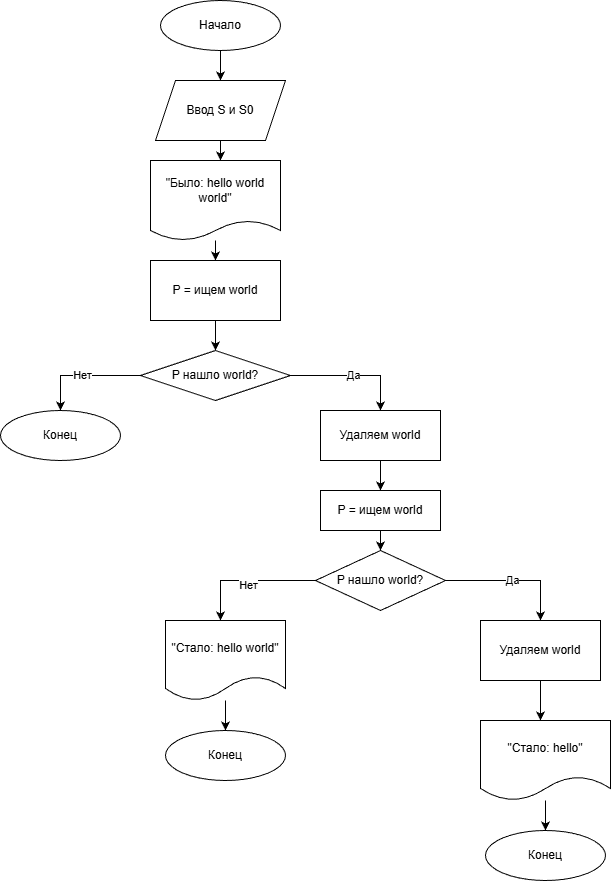

The diagram above was exported from draw.io. Its source (the exported page's mxGraphModel, read from the mxfile embedded in the PNG):
<mxGraphModel dx="1426" dy="777" grid="1" gridSize="10" guides="1" tooltips="1" connect="1" arrows="1" fold="1" page="1" pageScale="1" pageWidth="827" pageHeight="1169" math="0" shadow="0">
  <root>
    <mxCell id="0" />
    <mxCell id="1" parent="0" />
    <mxCell id="DWOi4drmjopMgbT_bo1T-4" edge="1" parent="1" source="DWOi4drmjopMgbT_bo1T-1" style="edgeStyle=orthogonalEdgeStyle;rounded=0;orthogonalLoop=1;jettySize=auto;html=1;" target="DWOi4drmjopMgbT_bo1T-2">
      <mxGeometry relative="1" as="geometry" />
    </mxCell>
    <mxCell id="DWOi4drmjopMgbT_bo1T-1" parent="1" style="ellipse;whiteSpace=wrap;html=1;" value="Начало" vertex="1">
      <mxGeometry height="50" width="120" x="340" y="40" as="geometry" />
    </mxCell>
    <mxCell id="DWOi4drmjopMgbT_bo1T-5" edge="1" parent="1" source="DWOi4drmjopMgbT_bo1T-2" style="edgeStyle=orthogonalEdgeStyle;rounded=0;orthogonalLoop=1;jettySize=auto;html=1;">
      <mxGeometry relative="1" as="geometry">
        <mxPoint x="400" y="200" as="targetPoint" />
      </mxGeometry>
    </mxCell>
    <mxCell id="DWOi4drmjopMgbT_bo1T-2" parent="1" style="shape=parallelogram;perimeter=parallelogramPerimeter;whiteSpace=wrap;html=1;fixedSize=1;" value="Ввод S и S0" vertex="1">
      <mxGeometry height="60" width="130" x="335" y="120" as="geometry" />
    </mxCell>
    <mxCell id="DWOi4drmjopMgbT_bo1T-9" edge="1" parent="1" source="DWOi4drmjopMgbT_bo1T-6" style="edgeStyle=orthogonalEdgeStyle;rounded=0;orthogonalLoop=1;jettySize=auto;html=1;entryX=0.5;entryY=0;entryDx=0;entryDy=0;" target="DWOi4drmjopMgbT_bo1T-8">
      <mxGeometry relative="1" as="geometry" />
    </mxCell>
    <mxCell id="DWOi4drmjopMgbT_bo1T-6" parent="1" style="shape=document;whiteSpace=wrap;html=1;boundedLbl=1;size=0.25;" value="&quot;Было: hello world world&quot;" vertex="1">
      <mxGeometry height="80" width="130" x="330" y="200" as="geometry" />
    </mxCell>
    <mxCell id="DWOi4drmjopMgbT_bo1T-10" edge="1" parent="1" source="DWOi4drmjopMgbT_bo1T-8" style="edgeStyle=orthogonalEdgeStyle;rounded=0;orthogonalLoop=1;jettySize=auto;html=1;">
      <mxGeometry relative="1" as="geometry">
        <mxPoint x="395" y="390" as="targetPoint" />
      </mxGeometry>
    </mxCell>
    <mxCell id="DWOi4drmjopMgbT_bo1T-8" parent="1" style="rounded=0;whiteSpace=wrap;html=1;" value="P = ищем world" vertex="1">
      <mxGeometry height="60" width="130" x="330" y="300" as="geometry" />
    </mxCell>
    <mxCell id="DWOi4drmjopMgbT_bo1T-12" edge="1" parent="1" source="DWOi4drmjopMgbT_bo1T-11" style="edgeStyle=orthogonalEdgeStyle;rounded=0;orthogonalLoop=1;jettySize=auto;html=1;" value="Нет">
      <mxGeometry relative="1" as="geometry">
        <mxPoint x="240" y="450" as="targetPoint" />
      </mxGeometry>
    </mxCell>
    <mxCell id="DWOi4drmjopMgbT_bo1T-16" edge="1" parent="1" source="DWOi4drmjopMgbT_bo1T-11" style="edgeStyle=orthogonalEdgeStyle;rounded=0;orthogonalLoop=1;jettySize=auto;html=1;" value="Да">
      <mxGeometry relative="1" as="geometry">
        <mxPoint x="560" y="450" as="targetPoint" />
      </mxGeometry>
    </mxCell>
    <mxCell id="DWOi4drmjopMgbT_bo1T-11" parent="1" style="rhombus;whiteSpace=wrap;html=1;" value="P нашло world?" vertex="1">
      <mxGeometry height="50" width="150" x="320" y="390" as="geometry" />
    </mxCell>
    <mxCell id="DWOi4drmjopMgbT_bo1T-14" parent="1" style="ellipse;whiteSpace=wrap;html=1;" value="Конец" vertex="1">
      <mxGeometry height="50" width="120" x="180" y="450" as="geometry" />
    </mxCell>
    <mxCell id="DWOi4drmjopMgbT_bo1T-18" edge="1" parent="1" source="DWOi4drmjopMgbT_bo1T-17" style="edgeStyle=orthogonalEdgeStyle;rounded=0;orthogonalLoop=1;jettySize=auto;html=1;">
      <mxGeometry relative="1" as="geometry">
        <mxPoint x="560" y="530" as="targetPoint" />
      </mxGeometry>
    </mxCell>
    <mxCell id="DWOi4drmjopMgbT_bo1T-17" parent="1" style="rounded=0;whiteSpace=wrap;html=1;" value="Удаляем world" vertex="1">
      <mxGeometry height="50" width="120" x="500" y="450" as="geometry" />
    </mxCell>
    <mxCell id="DWOi4drmjopMgbT_bo1T-22" edge="1" parent="1" source="DWOi4drmjopMgbT_bo1T-19" style="edgeStyle=orthogonalEdgeStyle;rounded=0;orthogonalLoop=1;jettySize=auto;html=1;entryX=0.5;entryY=0;entryDx=0;entryDy=0;" target="DWOi4drmjopMgbT_bo1T-20">
      <mxGeometry relative="1" as="geometry" />
    </mxCell>
    <mxCell id="DWOi4drmjopMgbT_bo1T-19" parent="1" style="rounded=0;whiteSpace=wrap;html=1;" value="P = ищем world" vertex="1">
      <mxGeometry height="40" width="120" x="500" y="530" as="geometry" />
    </mxCell>
    <mxCell id="DWOi4drmjopMgbT_bo1T-23" edge="1" parent="1" source="DWOi4drmjopMgbT_bo1T-20" style="edgeStyle=orthogonalEdgeStyle;rounded=0;orthogonalLoop=1;jettySize=auto;html=1;">
      <mxGeometry relative="1" as="geometry">
        <mxPoint x="400" y="660" as="targetPoint" />
      </mxGeometry>
    </mxCell>
    <mxCell id="DWOi4drmjopMgbT_bo1T-24" connectable="0" parent="DWOi4drmjopMgbT_bo1T-23" style="edgeLabel;html=1;align=center;verticalAlign=middle;resizable=0;points=[];" value="Нет" vertex="1">
      <mxGeometry relative="1" x="0.0074" y="4" as="geometry">
        <mxPoint as="offset" />
      </mxGeometry>
    </mxCell>
    <mxCell id="DWOi4drmjopMgbT_bo1T-28" edge="1" parent="1" source="DWOi4drmjopMgbT_bo1T-20" style="edgeStyle=orthogonalEdgeStyle;rounded=0;orthogonalLoop=1;jettySize=auto;html=1;">
      <mxGeometry relative="1" as="geometry">
        <mxPoint x="720" y="660" as="targetPoint" />
      </mxGeometry>
    </mxCell>
    <mxCell id="DWOi4drmjopMgbT_bo1T-29" connectable="0" parent="DWOi4drmjopMgbT_bo1T-28" style="edgeLabel;html=1;align=center;verticalAlign=middle;resizable=0;points=[];" value="Да" vertex="1">
      <mxGeometry relative="1" x="-0.0222" y="1" as="geometry">
        <mxPoint as="offset" />
      </mxGeometry>
    </mxCell>
    <mxCell id="DWOi4drmjopMgbT_bo1T-20" parent="1" style="rhombus;whiteSpace=wrap;html=1;" value="P нашло world?" vertex="1">
      <mxGeometry height="60" width="130" x="495" y="590" as="geometry" />
    </mxCell>
    <mxCell id="DWOi4drmjopMgbT_bo1T-26" edge="1" parent="1" source="DWOi4drmjopMgbT_bo1T-25" style="edgeStyle=orthogonalEdgeStyle;rounded=0;orthogonalLoop=1;jettySize=auto;html=1;">
      <mxGeometry relative="1" as="geometry">
        <mxPoint x="405" y="770" as="targetPoint" />
      </mxGeometry>
    </mxCell>
    <mxCell id="DWOi4drmjopMgbT_bo1T-25" parent="1" style="shape=document;whiteSpace=wrap;html=1;boundedLbl=1;" value="&quot;Стало: hello world&quot;" vertex="1">
      <mxGeometry height="80" width="120" x="345" y="660" as="geometry" />
    </mxCell>
    <mxCell id="DWOi4drmjopMgbT_bo1T-27" parent="1" style="ellipse;whiteSpace=wrap;html=1;" value="Конец" vertex="1">
      <mxGeometry height="50" width="120" x="345" y="770" as="geometry" />
    </mxCell>
    <mxCell id="DWOi4drmjopMgbT_bo1T-31" edge="1" parent="1" source="DWOi4drmjopMgbT_bo1T-30" style="edgeStyle=orthogonalEdgeStyle;rounded=0;orthogonalLoop=1;jettySize=auto;html=1;">
      <mxGeometry relative="1" as="geometry">
        <mxPoint x="720" y="760" as="targetPoint" />
      </mxGeometry>
    </mxCell>
    <mxCell id="DWOi4drmjopMgbT_bo1T-30" parent="1" style="rounded=0;whiteSpace=wrap;html=1;" value="Удаляем world" vertex="1">
      <mxGeometry height="60" width="120" x="660" y="660" as="geometry" />
    </mxCell>
    <mxCell id="DWOi4drmjopMgbT_bo1T-33" edge="1" parent="1" source="DWOi4drmjopMgbT_bo1T-32" style="edgeStyle=orthogonalEdgeStyle;rounded=0;orthogonalLoop=1;jettySize=auto;html=1;">
      <mxGeometry relative="1" as="geometry">
        <mxPoint x="725" y="870" as="targetPoint" />
      </mxGeometry>
    </mxCell>
    <mxCell id="DWOi4drmjopMgbT_bo1T-32" parent="1" style="shape=document;whiteSpace=wrap;html=1;boundedLbl=1;" value="&quot;Стало: hello&quot;" vertex="1">
      <mxGeometry height="80" width="130" x="660" y="760" as="geometry" />
    </mxCell>
    <mxCell id="DWOi4drmjopMgbT_bo1T-34" parent="1" style="ellipse;whiteSpace=wrap;html=1;" value="Конец" vertex="1">
      <mxGeometry height="50" width="120" x="665" y="870" as="geometry" />
    </mxCell>
  </root>
</mxGraphModel>